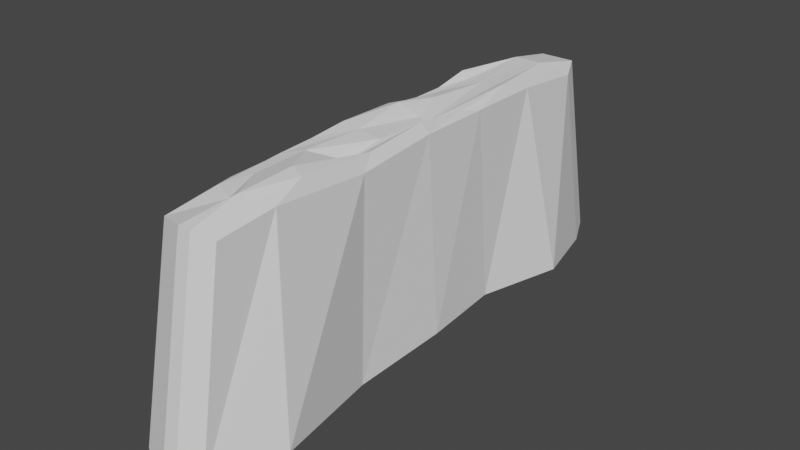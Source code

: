 # Source: Narrow.blend  (saved by Blender 2.82.7; exported with 4.5.12 LTS)
import bpy
from mathutils import Matrix  # noqa: F401  (used for matrix-valued properties, if any)

bpy.ops.wm.read_factory_settings(use_empty=True)
scene = bpy.context.scene
scene.name = 'Scene'

# ---- collections
col_collection = bpy.data.collections.new('Collection'); scene.collection.children.link(col_collection)

# ---- world
world_world = bpy.data.worlds.new('World'); scene.world = world_world
world_world.use_nodes = True; world_world.node_tree.nodes.clear()
_N = world_world.node_tree.nodes; _L = world_world.node_tree.links
n0 = _N.new('ShaderNodeOutputWorld'); n0.name = 'World Output'; n0.location = (300, 300)
n1 = _N.new('ShaderNodeBackground'); n1.name = 'Background'; n1.location = (10, 300)
n1.inputs[0].default_value = (0.05088, 0.05088, 0.05088, 1.0)
_L.new(n1.outputs[0], n0.inputs[0])
n0.is_active_output = True
world_world.color = (0.05088, 0.05088, 0.05088)
world_world.use_sun_shadow = False
world_world.sun_shadow_jitter_overblur = 0.0

# ---- meshes
me_plane = bpy.data.meshes.new('Plane')
me_plane.from_pydata([(-0.1725, -1.4, -0.09165), (0.1755, -1.415, -0.09165), (-0.1814, 1.487, -0.09165), (0.1932, 1.448, -0.09165), (0.199, -1.084, -0.04518), (0.199, -0.4819, -0.09165), (0.199, 0.02671, -0.04518), (0.199, 0.4773, -0.1), (0.199, 0.9351, -0.04518), (0.002515, -1.488, -0.1), (0.08109, -1.488, -0.04518), (-0.201, 1.001, -0.04518), (-0.201, 0.7159, -0.09895), (-0.201, 0.3533, -0.1), (-0.201, 0.1647, -0.05402), (-0.201, -0.2954, -0.04518), (-0.201, -0.59, -0.06935), (-0.201, -0.8747, -0.08008), (-0.201, -0.9975, -0.08893), (0.1382, 1.512, -0.04518), (0.09384, 1.512, -0.04518), (-0.0732, 1.512, -0.04518), (0.09837, -0.5873, -0.1425), (-0.1674, 0.658, -0.1051), (-0.06353, -0.3068, -0.06411), (-0.08695, -0.7685, -0.06355), (-0.1117, -1.173, -0.08665), (0.08927, -1.058, -0.02101), (0.1071, -0.2796, -0.09259), (0.1274, 0.947, -0.06935), (0.005012, 0.9672, -0.07583), (-0.07219, 0.494, -0.07583), (0.02356, 0.2332, -0.1165), (-0.1051, 0.1582, -0.0214), (-0.1308, 0.9827, -0.08772), (0.1075, 0.1769, -0.1251), (-0.2354, -1.769, -0.1804), (0.2261, -1.788, -0.1804), (-0.2354, 1.781, -0.1804), (0.2437, 1.751, -0.1804), (0.2545, -1.358, -0.122), (0.2545, -0.6021, -0.1804), (0.2545, 0.037, -0.122), (0.2545, 0.6032, -0.122), (0.2545, 1.179, -0.122), (0.007523, -1.867, -0.122), (0.1063, -1.867, -0.122), (-0.2482, 1.262, -0.122), (-0.2482, 0.903, -0.1804), (-0.2482, 0.4475, -0.122), (-0.2482, 0.2104, -0.122), (-0.2482, -0.3678, -0.122), (-0.2482, -0.738, -0.1524), (-0.2482, -1.094, -0.1524), (-0.2482, -1.241, -0.1235), (0.178, 1.903, -0.122), (0.1223, 1.903, -0.122), (-0.08762, 1.903, -0.122), (-0.2687, -2.047, -1.686), (0.2632, -2.069, -1.686), (-0.2687, 2.044, -1.686), (0.2835, 2.01, -1.686), (0.4863, -1.574, -1.619), (0.296, -0.7022, -1.686), (0.35, 0.03438, -1.619), (0.296, 0.6869, -1.619), (0.4779, 1.35, -1.619), (0.01136, -2.16, -1.619), (0.1251, -2.16, -1.619), (-0.3802, 1.446, -1.619), (-0.3802, 1.032, -1.686), (-0.2833, 0.5074, -1.619), (-0.3227, 0.2342, -1.619), (-0.2833, -0.4321, -1.619), (-0.433, -0.8587, -1.654), (-0.2833, -1.269, -1.654), (-0.2833, -1.439, -1.621), (0.2079, 2.185, -1.619), (0.1436, 2.185, -1.619), (-0.09829, 2.185, -1.619)], [], [(0, 9, 26, 18), (18, 26, 25, 17), (17, 25, 24, 16), (16, 24, 33, 15), (15, 33, 14), (14, 33, 31, 23, 13), (13, 23, 12), (12, 23, 34, 11), (11, 34, 21, 2), (21, 34, 30, 20), (20, 30, 29, 19), (19, 29, 8, 3), (8, 29, 35, 7), (7, 35, 28, 6), (6, 28, 22, 5), (5, 22, 27, 4), (4, 27, 10, 1), (10, 27, 26, 9), (27, 22, 25, 26), (22, 28, 32, 24, 25), (32, 28, 35), (32, 35, 29, 30, 31), (32, 31, 33, 24), (30, 34, 23, 31), (6, 5, 41, 42), (21, 20, 56, 57), (14, 13, 49, 50), (7, 6, 42, 43), (0, 18, 54, 36), (15, 14, 50, 51), (8, 7, 43, 44), (1, 10, 46, 37), (16, 15, 51, 52), (9, 0, 36, 45), (3, 8, 44, 39), (17, 16, 52, 53), (10, 9, 45, 46), (2, 21, 57, 38), (18, 17, 53, 54), (11, 2, 38, 47), (4, 1, 37, 40), (19, 3, 39, 55), (12, 11, 47, 48), (5, 4, 40, 41), (20, 19, 55, 56), (13, 12, 48, 49), (47, 38, 60, 69), (40, 37, 59, 62), (55, 39, 61, 77), (48, 47, 69, 70), (41, 40, 62, 63), (56, 55, 77, 78), (49, 48, 70, 71), (42, 41, 63, 64), (57, 56, 78, 79), (50, 49, 71, 72), (43, 42, 64, 65), (36, 54, 76, 58), (51, 50, 72, 73), (44, 43, 65, 66), (37, 46, 68, 59), (52, 51, 73, 74), (45, 36, 58, 67), (39, 44, 66, 61), (53, 52, 74, 75), (46, 45, 67, 68), (38, 57, 79, 60), (54, 53, 75, 76)])
_uv = me_plane.uv_layers.new(name='UVMap')
_uv.uv.foreach_set('vector', [0.0, 0.0, 0.5087, 0.0, 0.366, 0.1545, 0.0, 0.1659, 0.0, 0.1659, 0.366, 0.1545, 0.285, 0.2423, 0.0, 0.2051, 0.0, 0.2051, 0.285, 0.2423, 0.1748, 0.3616, 0.0, 0.2994, 0.0, 0.2994, 0.1748, 0.3616, 0.0807, 0.4636, 0.0, 0.3976, 0.0, 0.3976, 0.0807, 0.4636, 0.0, 0.551, 0.0, 0.551, 0.0807, 0.4636, 0.3219, 0.6607, 0.084, 0.7154, 0.0, 0.6139, 0.0, 0.6139, 0.084, 0.7154, 0.0, 0.7347, 0.0, 0.7347, 0.084, 0.7154, 0.1755, 0.826, 0.0, 0.8299, 0.0, 0.8299, 0.1755, 0.826, 0.3194, 1.0, 0.0, 1.0, 0.3194, 1.0, 0.1755, 0.826, 0.5149, 0.8185, 0.737, 1.0, 0.737, 1.0, 0.5149, 0.8185, 0.821, 0.8117, 0.8479, 1.0, 0.8479, 1.0, 0.821, 0.8117, 1.0, 0.8078, 1.0, 1.0, 1.0, 0.8078, 0.821, 0.8117, 0.7879, 0.5797, 1.0, 0.6552, 1.0, 0.6552, 0.7879, 0.5797, 0.7843, 0.5545, 1.0, 0.505, 1.0, 0.505, 0.7843, 0.5545, 0.7483, 0.3027, 1.0, 0.3355, 1.0, 0.3355, 0.7483, 0.3027, 0.7256, 0.1434, 1.0, 0.1348, 1.0, 0.1348, 0.7256, 0.1434, 0.7051, 0.0, 1.0, 0.0, 0.7051, 0.0, 0.7256, 0.1434, 0.366, 0.1545, 0.5087, 0.0, 0.7256, 0.1434, 0.7483, 0.3027, 0.285, 0.2423, 0.366, 0.1545, 0.7483, 0.3027, 0.7843, 0.5545, 0.7435, 0.5639, 0.1748, 0.3616, 0.285, 0.2423, 0.7435, 0.5639, 0.7843, 0.5545, 0.7879, 0.5797, 0.7435, 0.5639, 0.7879, 0.5797, 0.821, 0.8117, 0.5149, 0.8185, 0.3219, 0.6607, 0.7435, 0.5639, 0.3219, 0.6607, 0.0807, 0.4636, 0.1748, 0.3616, 0.5149, 0.8185, 0.1755, 0.826, 0.084, 0.7154, 0.3219, 0.6607, 1.0, 0.505, 1.0, 0.3355, 1.0, 0.3355, 1.0, 0.505, 0.3194, 1.0, 0.737, 1.0, 0.737, 1.0, 0.3194, 1.0, 0.0, 0.551, 0.0, 0.6139, 0.0, 0.6139, 0.0, 0.551, 1.0, 0.6552, 1.0, 0.505, 1.0, 0.505, 1.0, 0.6552, 0.0, 0.0, 0.0, 0.1659, 0.0, 0.1659, 0.0, 0.0, 0.0, 0.3976, 0.0, 0.551, 0.0, 0.551, 0.0, 0.3976, 1.0, 0.8078, 1.0, 0.6552, 1.0, 0.6552, 1.0, 0.8078, 1.0, 0.0, 0.7051, 0.0, 0.7051, 0.0, 1.0, 0.0, 0.0, 0.2994, 0.0, 0.3976, 0.0, 0.3976, 0.0, 0.2994, 0.5087, 0.0, 0.0, 0.0, 0.0, 0.0, 0.5087, 0.0, 1.0, 1.0, 1.0, 0.8078, 1.0, 0.8078, 1.0, 1.0, 0.0, 0.2051, 0.0, 0.2994, 0.0, 0.2994, 0.0, 0.2051, 0.7051, 0.0, 0.5087, 0.0, 0.5087, 0.0, 0.7051, 0.0, 0.0, 1.0, 0.3194, 1.0, 0.3194, 1.0, 0.0, 1.0, 0.0, 0.1659, 0.0, 0.2051, 0.0, 0.2051, 0.0, 0.1659, 0.0, 0.8299, 0.0, 1.0, 0.0, 1.0, 0.0, 0.8299, 1.0, 0.1348, 1.0, 0.0, 1.0, 0.0, 1.0, 0.1348, 0.8479, 1.0, 1.0, 1.0, 1.0, 1.0, 0.8479, 1.0, 0.0, 0.7347, 0.0, 0.8299, 0.0, 0.8299, 0.0, 0.7347, 1.0, 0.3355, 1.0, 0.1348, 1.0, 0.1348, 1.0, 0.3355, 0.737, 1.0, 0.8479, 1.0, 0.8479, 1.0, 0.737, 1.0, 0.0, 0.6139, 0.0, 0.7347, 0.0, 0.7347, 0.0, 0.6139, 0.0, 0.8299, 0.0, 1.0, 0.0, 1.0, 0.0, 0.8299, 1.0, 0.1348, 1.0, 0.0, 1.0, 0.0, 1.0, 0.1348, 0.8479, 1.0, 1.0, 1.0, 1.0, 1.0, 0.8479, 1.0, 0.0, 0.7347, 0.0, 0.8299, 0.0, 0.8299, 0.0, 0.7347, 1.0, 0.3355, 1.0, 0.1348, 1.0, 0.1348, 1.0, 0.3355, 0.737, 1.0, 0.8479, 1.0, 0.8479, 1.0, 0.737, 1.0, 0.0, 0.6139, 0.0, 0.7347, 0.0, 0.7347, 0.0, 0.6139, 1.0, 0.505, 1.0, 0.3355, 1.0, 0.3355, 1.0, 0.505, 0.3194, 1.0, 0.737, 1.0, 0.737, 1.0, 0.3194, 1.0, 0.0, 0.551, 0.0, 0.6139, 0.0, 0.6139, 0.0, 0.551, 1.0, 0.6552, 1.0, 0.505, 1.0, 0.505, 1.0, 0.6552, 0.0, 0.0, 0.0, 0.1659, 0.0, 0.1659, 0.0, 0.0, 0.0, 0.3976, 0.0, 0.551, 0.0, 0.551, 0.0, 0.3976, 1.0, 0.8078, 1.0, 0.6552, 1.0, 0.6552, 1.0, 0.8078, 1.0, 0.0, 0.7051, 0.0, 0.7051, 0.0, 1.0, 0.0, 0.0, 0.2994, 0.0, 0.3976, 0.0, 0.3976, 0.0, 0.2994, 0.5087, 0.0, 0.0, 0.0, 0.0, 0.0, 0.5087, 0.0, 1.0, 1.0, 1.0, 0.8078, 1.0, 0.8078, 1.0, 1.0, 0.0, 0.2051, 0.0, 0.2994, 0.0, 0.2994, 0.0, 0.2051, 0.7051, 0.0, 0.5087, 0.0, 0.5087, 0.0, 0.7051, 0.0, 0.0, 1.0, 0.3194, 1.0, 0.3194, 1.0, 0.0, 1.0, 0.0, 0.1659, 0.0, 0.2051, 0.0, 0.2051, 0.0, 0.1659])
me_plane.use_remesh_fix_poles = True
me_plane.use_remesh_preserve_attributes = False
me_plane.use_mirror_vertex_groups = False
me_plane.update()

# ---- objects
ob_plane = bpy.data.objects.new('Plane', me_plane)

# ---- transforms, parenting, visibility, modifiers, constraints
ob_plane.location = (0.0, 0.0, 0.0)
ob_plane.scale = (4.0, 4.0, 4.0)
ob_plane.lineart.crease_threshold = 0.0

# ---- collection membership
col_collection.objects.link(ob_plane)

# ---- scene / render settings (as saved in the file)
scene.frame_start = 1; scene.frame_end = 250; scene.frame_set(1)
scene.render.engine = 'BLENDER_EEVEE_NEXT'
scene.cycles.use_denoising = False
scene.cycles.samples = 128
scene.cycles.sampling_pattern = 'TABULATED_SOBOL'
scene.cycles.use_adaptive_sampling = False
scene.cycles.use_light_tree = False
scene.view_settings.view_transform = 'Filmic'
bpy.context.view_layer.update()

# ---- added for rendering (the .blend has no active camera and no usable light): camera, sun
cam_auto = bpy.data.cameras.new('AutoCamera')
cam_auto.lens = 50.0
cam_auto.sensor_width = 36.0
cam_auto.clip_end = 1000.0
ob_auto_camera = bpy.data.objects.new('AutoCamera', cam_auto)
scene.collection.objects.link(ob_auto_camera)
ob_auto_camera.location = (17.6596, -21.0128, 10.6276)
ob_auto_camera.rotation_euler = (1.09748, -7.21219e-08, 0.694738)
scene.camera = ob_auto_camera
light_auto_sun = bpy.data.lights.new('AutoSun', 'SUN')
light_auto_sun.energy = 3.0
light_auto_sun.angle = 0.0523599
ob_auto_sun = bpy.data.objects.new('AutoSun', light_auto_sun)
scene.collection.objects.link(ob_auto_sun)
ob_auto_sun.rotation_euler = (0.872665, 0.174533, 0.523599)
bpy.context.view_layer.update()
